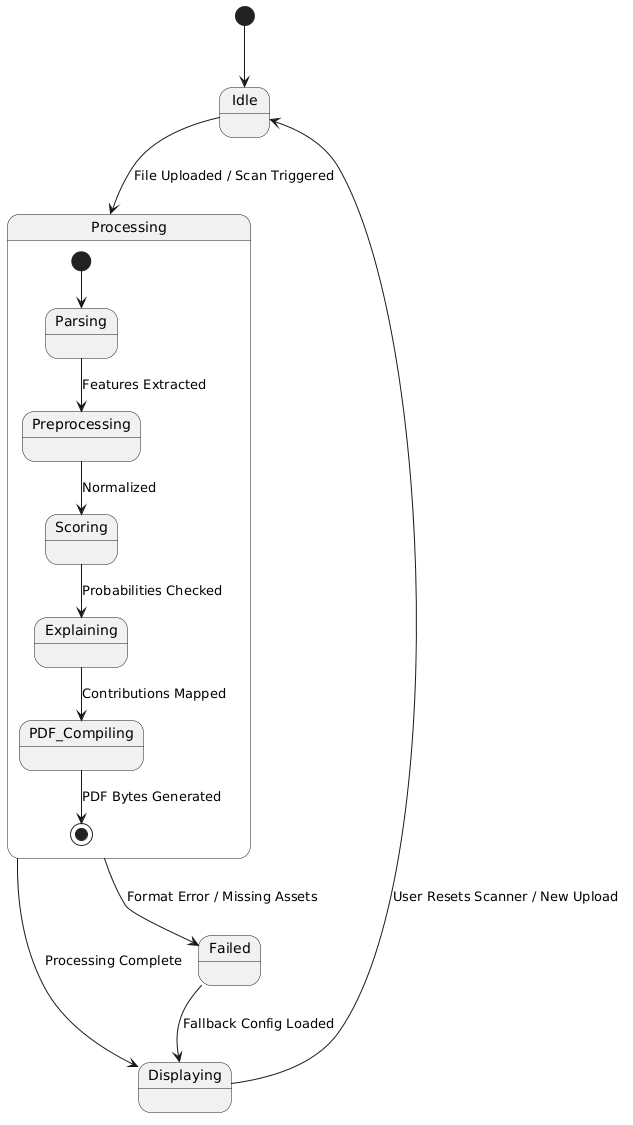

The diagram above was rendered by PlantUML. Its source (embedded in the PNG):
@startuml
[*] --> Idle

State Idle {
}

State Processing {
  [*] --> Parsing
  Parsing --> Preprocessing : Features Extracted
  Preprocessing --> Scoring : Normalized
  Scoring --> Explaining : Probabilities Checked
  Explaining --> PDF_Compiling : Contributions Mapped
  PDF_Compiling --> [*] : PDF Bytes Generated
}

Idle --> Processing : File Uploaded / Scan Triggered
Processing --> Displaying : Processing Complete
Displaying --> Idle : User Resets Scanner / New Upload
Processing --> Failed : Format Error / Missing Assets
Failed --> Displaying : Fallback Config Loaded
@endum